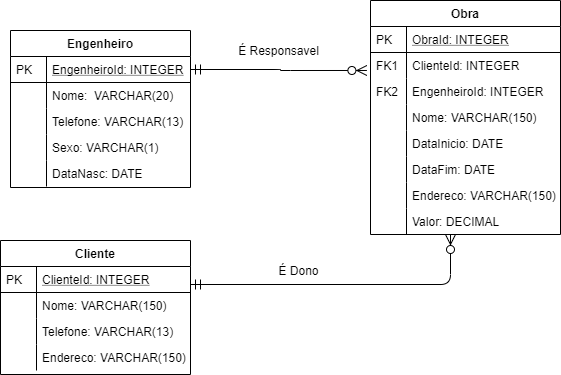

The diagram above was exported from draw.io. Its source (the exported page's mxGraphModel, read from the mxfile embedded in the PNG):
<mxGraphModel dx="868" dy="401" grid="1" gridSize="10" guides="1" tooltips="1" connect="1" arrows="1" fold="1" page="1" pageScale="1" pageWidth="827" pageHeight="1169" math="0" shadow="0">
  <root>
    <mxCell id="WIyWlLk6GJQsqaUBKTNV-0" />
    <mxCell id="WIyWlLk6GJQsqaUBKTNV-1" parent="WIyWlLk6GJQsqaUBKTNV-0" />
    <mxCell id="zkfFHV4jXpPFQw0GAbJ--51" value="Engenheiro" style="swimlane;fontStyle=1;childLayout=stackLayout;horizontal=1;startSize=26;horizontalStack=0;resizeParent=1;resizeLast=0;collapsible=1;marginBottom=0;rounded=0;shadow=0;strokeWidth=1;" parent="WIyWlLk6GJQsqaUBKTNV-1" vertex="1">
      <mxGeometry x="140" y="120" width="180" height="157" as="geometry">
        <mxRectangle x="20" y="80" width="160" height="26" as="alternateBounds" />
      </mxGeometry>
    </mxCell>
    <mxCell id="zkfFHV4jXpPFQw0GAbJ--52" value="EngenheiroId: INTEGER" style="shape=partialRectangle;top=0;left=0;right=0;bottom=1;align=left;verticalAlign=top;fillColor=none;spacingLeft=40;spacingRight=4;overflow=hidden;rotatable=0;points=[[0,0.5],[1,0.5]];portConstraint=eastwest;dropTarget=0;rounded=0;shadow=0;strokeWidth=1;fontStyle=4" parent="zkfFHV4jXpPFQw0GAbJ--51" vertex="1">
      <mxGeometry y="26" width="180" height="26" as="geometry" />
    </mxCell>
    <mxCell id="zkfFHV4jXpPFQw0GAbJ--53" value="PK" style="shape=partialRectangle;top=0;left=0;bottom=0;fillColor=none;align=left;verticalAlign=top;spacingLeft=4;spacingRight=4;overflow=hidden;rotatable=0;points=[];portConstraint=eastwest;part=1;" parent="zkfFHV4jXpPFQw0GAbJ--52" vertex="1" connectable="0">
      <mxGeometry width="36" height="26" as="geometry" />
    </mxCell>
    <mxCell id="zkfFHV4jXpPFQw0GAbJ--54" value="Nome:  VARCHAR(20)" style="shape=partialRectangle;top=0;left=0;right=0;bottom=0;align=left;verticalAlign=top;fillColor=none;spacingLeft=40;spacingRight=4;overflow=hidden;rotatable=0;points=[[0,0.5],[1,0.5]];portConstraint=eastwest;dropTarget=0;rounded=0;shadow=0;strokeWidth=1;" parent="zkfFHV4jXpPFQw0GAbJ--51" vertex="1">
      <mxGeometry y="52" width="180" height="26" as="geometry" />
    </mxCell>
    <mxCell id="zkfFHV4jXpPFQw0GAbJ--55" value="" style="shape=partialRectangle;top=0;left=0;bottom=0;fillColor=none;align=left;verticalAlign=top;spacingLeft=4;spacingRight=4;overflow=hidden;rotatable=0;points=[];portConstraint=eastwest;part=1;" parent="zkfFHV4jXpPFQw0GAbJ--54" vertex="1" connectable="0">
      <mxGeometry width="36" height="26" as="geometry" />
    </mxCell>
    <mxCell id="paDtvtwpOIYRQg2BMoSa-13" value="Telefone: VARCHAR(13)" style="shape=partialRectangle;top=0;left=0;right=0;bottom=0;align=left;verticalAlign=top;fillColor=none;spacingLeft=40;spacingRight=4;overflow=hidden;rotatable=0;points=[[0,0.5],[1,0.5]];portConstraint=eastwest;dropTarget=0;rounded=0;shadow=0;strokeWidth=1;" parent="zkfFHV4jXpPFQw0GAbJ--51" vertex="1">
      <mxGeometry y="78" width="180" height="26" as="geometry" />
    </mxCell>
    <mxCell id="paDtvtwpOIYRQg2BMoSa-14" value="" style="shape=partialRectangle;top=0;left=0;bottom=0;fillColor=none;align=left;verticalAlign=top;spacingLeft=4;spacingRight=4;overflow=hidden;rotatable=0;points=[];portConstraint=eastwest;part=1;" parent="paDtvtwpOIYRQg2BMoSa-13" vertex="1" connectable="0">
      <mxGeometry width="36" height="26" as="geometry" />
    </mxCell>
    <mxCell id="paDtvtwpOIYRQg2BMoSa-15" value="Sexo: VARCHAR(1)" style="shape=partialRectangle;top=0;left=0;right=0;bottom=0;align=left;verticalAlign=top;fillColor=none;spacingLeft=40;spacingRight=4;overflow=hidden;rotatable=0;points=[[0,0.5],[1,0.5]];portConstraint=eastwest;dropTarget=0;rounded=0;shadow=0;strokeWidth=1;" parent="zkfFHV4jXpPFQw0GAbJ--51" vertex="1">
      <mxGeometry y="104" width="180" height="26" as="geometry" />
    </mxCell>
    <mxCell id="paDtvtwpOIYRQg2BMoSa-16" value="" style="shape=partialRectangle;top=0;left=0;bottom=0;fillColor=none;align=left;verticalAlign=top;spacingLeft=4;spacingRight=4;overflow=hidden;rotatable=0;points=[];portConstraint=eastwest;part=1;" parent="paDtvtwpOIYRQg2BMoSa-15" vertex="1" connectable="0">
      <mxGeometry width="36" height="26" as="geometry" />
    </mxCell>
    <mxCell id="paDtvtwpOIYRQg2BMoSa-17" value="DataNasc: DATE" style="shape=partialRectangle;top=0;left=0;right=0;bottom=0;align=left;verticalAlign=top;fillColor=none;spacingLeft=40;spacingRight=4;overflow=hidden;rotatable=0;points=[[0,0.5],[1,0.5]];portConstraint=eastwest;dropTarget=0;rounded=0;shadow=0;strokeWidth=1;" parent="zkfFHV4jXpPFQw0GAbJ--51" vertex="1">
      <mxGeometry y="130" width="180" height="26" as="geometry" />
    </mxCell>
    <mxCell id="paDtvtwpOIYRQg2BMoSa-18" value="" style="shape=partialRectangle;top=0;left=0;bottom=0;fillColor=none;align=left;verticalAlign=top;spacingLeft=4;spacingRight=4;overflow=hidden;rotatable=0;points=[];portConstraint=eastwest;part=1;" parent="paDtvtwpOIYRQg2BMoSa-17" vertex="1" connectable="0">
      <mxGeometry width="36" height="26" as="geometry" />
    </mxCell>
    <mxCell id="zkfFHV4jXpPFQw0GAbJ--56" value="Obra" style="swimlane;fontStyle=1;childLayout=stackLayout;horizontal=1;startSize=26;horizontalStack=0;resizeParent=1;resizeLast=0;collapsible=1;marginBottom=0;rounded=0;shadow=0;strokeWidth=1;" parent="WIyWlLk6GJQsqaUBKTNV-1" vertex="1">
      <mxGeometry x="500" y="90" width="190" height="234" as="geometry">
        <mxRectangle x="260" y="80" width="160" height="26" as="alternateBounds" />
      </mxGeometry>
    </mxCell>
    <mxCell id="zkfFHV4jXpPFQw0GAbJ--57" value="ObraId: INTEGER" style="shape=partialRectangle;top=0;left=0;right=0;bottom=1;align=left;verticalAlign=top;fillColor=none;spacingLeft=40;spacingRight=4;overflow=hidden;rotatable=0;points=[[0,0.5],[1,0.5]];portConstraint=eastwest;dropTarget=0;rounded=0;shadow=0;strokeWidth=1;fontStyle=4" parent="zkfFHV4jXpPFQw0GAbJ--56" vertex="1">
      <mxGeometry y="26" width="190" height="26" as="geometry" />
    </mxCell>
    <mxCell id="zkfFHV4jXpPFQw0GAbJ--58" value="PK" style="shape=partialRectangle;top=0;left=0;bottom=0;fillColor=none;align=left;verticalAlign=top;spacingLeft=4;spacingRight=4;overflow=hidden;rotatable=0;points=[];portConstraint=eastwest;part=1;" parent="zkfFHV4jXpPFQw0GAbJ--57" vertex="1" connectable="0">
      <mxGeometry width="36" height="26" as="geometry" />
    </mxCell>
    <mxCell id="zkfFHV4jXpPFQw0GAbJ--59" value="ClienteId: INTEGER" style="shape=partialRectangle;top=0;left=0;right=0;bottom=0;align=left;verticalAlign=top;fillColor=none;spacingLeft=40;spacingRight=4;overflow=hidden;rotatable=0;points=[[0,0.5],[1,0.5]];portConstraint=eastwest;dropTarget=0;rounded=0;shadow=0;strokeWidth=1;" parent="zkfFHV4jXpPFQw0GAbJ--56" vertex="1">
      <mxGeometry y="52" width="190" height="26" as="geometry" />
    </mxCell>
    <mxCell id="zkfFHV4jXpPFQw0GAbJ--60" value="FK1" style="shape=partialRectangle;top=0;left=0;bottom=0;fillColor=none;align=left;verticalAlign=top;spacingLeft=4;spacingRight=4;overflow=hidden;rotatable=0;points=[];portConstraint=eastwest;part=1;" parent="zkfFHV4jXpPFQw0GAbJ--59" vertex="1" connectable="0">
      <mxGeometry width="36" height="26" as="geometry" />
    </mxCell>
    <mxCell id="zkfFHV4jXpPFQw0GAbJ--61" value="EngenheiroId: INTEGER" style="shape=partialRectangle;top=0;left=0;right=0;bottom=0;align=left;verticalAlign=top;fillColor=none;spacingLeft=40;spacingRight=4;overflow=hidden;rotatable=0;points=[[0,0.5],[1,0.5]];portConstraint=eastwest;dropTarget=0;rounded=0;shadow=0;strokeWidth=1;" parent="zkfFHV4jXpPFQw0GAbJ--56" vertex="1">
      <mxGeometry y="78" width="190" height="26" as="geometry" />
    </mxCell>
    <mxCell id="zkfFHV4jXpPFQw0GAbJ--62" value="FK2" style="shape=partialRectangle;top=0;left=0;bottom=0;fillColor=none;align=left;verticalAlign=top;spacingLeft=4;spacingRight=4;overflow=hidden;rotatable=0;points=[];portConstraint=eastwest;part=1;" parent="zkfFHV4jXpPFQw0GAbJ--61" vertex="1" connectable="0">
      <mxGeometry width="36" height="26" as="geometry" />
    </mxCell>
    <mxCell id="paDtvtwpOIYRQg2BMoSa-5" value="Nome: VARCHAR(150)&#10; " style="shape=partialRectangle;top=0;left=0;right=0;bottom=0;align=left;verticalAlign=top;fillColor=none;spacingLeft=40;spacingRight=4;overflow=hidden;rotatable=0;points=[[0,0.5],[1,0.5]];portConstraint=eastwest;dropTarget=0;rounded=0;shadow=0;strokeWidth=1;" parent="zkfFHV4jXpPFQw0GAbJ--56" vertex="1">
      <mxGeometry y="104" width="190" height="26" as="geometry" />
    </mxCell>
    <mxCell id="paDtvtwpOIYRQg2BMoSa-6" value="" style="shape=partialRectangle;top=0;left=0;bottom=0;fillColor=none;align=left;verticalAlign=top;spacingLeft=4;spacingRight=4;overflow=hidden;rotatable=0;points=[];portConstraint=eastwest;part=1;" parent="paDtvtwpOIYRQg2BMoSa-5" vertex="1" connectable="0">
      <mxGeometry width="36" height="26" as="geometry" />
    </mxCell>
    <mxCell id="paDtvtwpOIYRQg2BMoSa-7" value="DataInicio: DATE" style="shape=partialRectangle;top=0;left=0;right=0;bottom=0;align=left;verticalAlign=top;fillColor=none;spacingLeft=40;spacingRight=4;overflow=hidden;rotatable=0;points=[[0,0.5],[1,0.5]];portConstraint=eastwest;dropTarget=0;rounded=0;shadow=0;strokeWidth=1;" parent="zkfFHV4jXpPFQw0GAbJ--56" vertex="1">
      <mxGeometry y="130" width="190" height="26" as="geometry" />
    </mxCell>
    <mxCell id="paDtvtwpOIYRQg2BMoSa-8" value="" style="shape=partialRectangle;top=0;left=0;bottom=0;fillColor=none;align=left;verticalAlign=top;spacingLeft=4;spacingRight=4;overflow=hidden;rotatable=0;points=[];portConstraint=eastwest;part=1;" parent="paDtvtwpOIYRQg2BMoSa-7" vertex="1" connectable="0">
      <mxGeometry width="36" height="26" as="geometry" />
    </mxCell>
    <mxCell id="paDtvtwpOIYRQg2BMoSa-9" value="DataFim: DATE" style="shape=partialRectangle;top=0;left=0;right=0;bottom=0;align=left;verticalAlign=top;fillColor=none;spacingLeft=40;spacingRight=4;overflow=hidden;rotatable=0;points=[[0,0.5],[1,0.5]];portConstraint=eastwest;dropTarget=0;rounded=0;shadow=0;strokeWidth=1;" parent="zkfFHV4jXpPFQw0GAbJ--56" vertex="1">
      <mxGeometry y="156" width="190" height="26" as="geometry" />
    </mxCell>
    <mxCell id="paDtvtwpOIYRQg2BMoSa-10" value="" style="shape=partialRectangle;top=0;left=0;bottom=0;fillColor=none;align=left;verticalAlign=top;spacingLeft=4;spacingRight=4;overflow=hidden;rotatable=0;points=[];portConstraint=eastwest;part=1;" parent="paDtvtwpOIYRQg2BMoSa-9" vertex="1" connectable="0">
      <mxGeometry width="36" height="26" as="geometry" />
    </mxCell>
    <mxCell id="paDtvtwpOIYRQg2BMoSa-11" value="Endereco: VARCHAR(150)" style="shape=partialRectangle;top=0;left=0;right=0;bottom=0;align=left;verticalAlign=top;fillColor=none;spacingLeft=40;spacingRight=4;overflow=hidden;rotatable=0;points=[[0,0.5],[1,0.5]];portConstraint=eastwest;dropTarget=0;rounded=0;shadow=0;strokeWidth=1;" parent="zkfFHV4jXpPFQw0GAbJ--56" vertex="1">
      <mxGeometry y="182" width="190" height="26" as="geometry" />
    </mxCell>
    <mxCell id="paDtvtwpOIYRQg2BMoSa-12" value="" style="shape=partialRectangle;top=0;left=0;bottom=0;fillColor=none;align=left;verticalAlign=top;spacingLeft=4;spacingRight=4;overflow=hidden;rotatable=0;points=[];portConstraint=eastwest;part=1;" parent="paDtvtwpOIYRQg2BMoSa-11" vertex="1" connectable="0">
      <mxGeometry width="36" height="26" as="geometry" />
    </mxCell>
    <mxCell id="paDtvtwpOIYRQg2BMoSa-21" value="Valor: DECIMAL" style="shape=partialRectangle;top=0;left=0;right=0;bottom=0;align=left;verticalAlign=top;fillColor=none;spacingLeft=40;spacingRight=4;overflow=hidden;rotatable=0;points=[[0,0.5],[1,0.5]];portConstraint=eastwest;dropTarget=0;rounded=0;shadow=0;strokeWidth=1;" parent="zkfFHV4jXpPFQw0GAbJ--56" vertex="1">
      <mxGeometry y="208" width="190" height="26" as="geometry" />
    </mxCell>
    <mxCell id="paDtvtwpOIYRQg2BMoSa-22" value="" style="shape=partialRectangle;top=0;left=0;bottom=0;fillColor=none;align=left;verticalAlign=top;spacingLeft=4;spacingRight=4;overflow=hidden;rotatable=0;points=[];portConstraint=eastwest;part=1;" parent="paDtvtwpOIYRQg2BMoSa-21" vertex="1" connectable="0">
      <mxGeometry width="36" height="26" as="geometry" />
    </mxCell>
    <mxCell id="zkfFHV4jXpPFQw0GAbJ--63" value="" style="edgeStyle=orthogonalEdgeStyle;endArrow=ERzeroToMany;startArrow=ERmandOne;shadow=0;strokeWidth=1;endSize=8;startSize=8;entryX=-0.019;entryY=-0.308;entryDx=0;entryDy=0;entryPerimeter=0;" parent="WIyWlLk6GJQsqaUBKTNV-1" source="zkfFHV4jXpPFQw0GAbJ--52" target="zkfFHV4jXpPFQw0GAbJ--61" edge="1">
      <mxGeometry width="100" height="100" relative="1" as="geometry">
        <mxPoint x="310" y="473" as="sourcePoint" />
        <mxPoint x="410" y="373" as="targetPoint" />
        <Array as="points">
          <mxPoint x="410" y="159" />
          <mxPoint x="410" y="160" />
        </Array>
      </mxGeometry>
    </mxCell>
    <mxCell id="zkfFHV4jXpPFQw0GAbJ--64" value="Cliente" style="swimlane;fontStyle=1;childLayout=stackLayout;horizontal=1;startSize=26;horizontalStack=0;resizeParent=1;resizeLast=0;collapsible=1;marginBottom=0;rounded=0;shadow=0;strokeWidth=1;" parent="WIyWlLk6GJQsqaUBKTNV-1" vertex="1">
      <mxGeometry x="130" y="330" width="190" height="134" as="geometry">
        <mxRectangle x="140" y="330" width="160" height="26" as="alternateBounds" />
      </mxGeometry>
    </mxCell>
    <mxCell id="zkfFHV4jXpPFQw0GAbJ--65" value="ClienteId: INTEGER" style="shape=partialRectangle;top=0;left=0;right=0;bottom=1;align=left;verticalAlign=top;fillColor=none;spacingLeft=40;spacingRight=4;overflow=hidden;rotatable=0;points=[[0,0.5],[1,0.5]];portConstraint=eastwest;dropTarget=0;rounded=0;shadow=0;strokeWidth=1;fontStyle=4" parent="zkfFHV4jXpPFQw0GAbJ--64" vertex="1">
      <mxGeometry y="26" width="190" height="26" as="geometry" />
    </mxCell>
    <mxCell id="zkfFHV4jXpPFQw0GAbJ--66" value="PK" style="shape=partialRectangle;top=0;left=0;bottom=0;fillColor=none;align=left;verticalAlign=top;spacingLeft=4;spacingRight=4;overflow=hidden;rotatable=0;points=[];portConstraint=eastwest;part=1;" parent="zkfFHV4jXpPFQw0GAbJ--65" vertex="1" connectable="0">
      <mxGeometry width="36" height="26" as="geometry" />
    </mxCell>
    <mxCell id="zkfFHV4jXpPFQw0GAbJ--67" value="Nome: VARCHAR(150)" style="shape=partialRectangle;top=0;left=0;right=0;bottom=0;align=left;verticalAlign=top;fillColor=none;spacingLeft=40;spacingRight=4;overflow=hidden;rotatable=0;points=[[0,0.5],[1,0.5]];portConstraint=eastwest;dropTarget=0;rounded=0;shadow=0;strokeWidth=1;" parent="zkfFHV4jXpPFQw0GAbJ--64" vertex="1">
      <mxGeometry y="52" width="190" height="26" as="geometry" />
    </mxCell>
    <mxCell id="zkfFHV4jXpPFQw0GAbJ--68" value="" style="shape=partialRectangle;top=0;left=0;bottom=0;fillColor=none;align=left;verticalAlign=top;spacingLeft=4;spacingRight=4;overflow=hidden;rotatable=0;points=[];portConstraint=eastwest;part=1;" parent="zkfFHV4jXpPFQw0GAbJ--67" vertex="1" connectable="0">
      <mxGeometry width="36" height="26" as="geometry" />
    </mxCell>
    <mxCell id="zkfFHV4jXpPFQw0GAbJ--69" value="Telefone: VARCHAR(13)" style="shape=partialRectangle;top=0;left=0;right=0;bottom=0;align=left;verticalAlign=top;fillColor=none;spacingLeft=40;spacingRight=4;overflow=hidden;rotatable=0;points=[[0,0.5],[1,0.5]];portConstraint=eastwest;dropTarget=0;rounded=0;shadow=0;strokeWidth=1;" parent="zkfFHV4jXpPFQw0GAbJ--64" vertex="1">
      <mxGeometry y="78" width="190" height="26" as="geometry" />
    </mxCell>
    <mxCell id="zkfFHV4jXpPFQw0GAbJ--70" value="" style="shape=partialRectangle;top=0;left=0;bottom=0;fillColor=none;align=left;verticalAlign=top;spacingLeft=4;spacingRight=4;overflow=hidden;rotatable=0;points=[];portConstraint=eastwest;part=1;" parent="zkfFHV4jXpPFQw0GAbJ--69" vertex="1" connectable="0">
      <mxGeometry width="36" height="26" as="geometry" />
    </mxCell>
    <mxCell id="paDtvtwpOIYRQg2BMoSa-23" value="Endereco: VARCHAR(150)" style="shape=partialRectangle;top=0;left=0;right=0;bottom=0;align=left;verticalAlign=top;fillColor=none;spacingLeft=40;spacingRight=4;overflow=hidden;rotatable=0;points=[[0,0.5],[1,0.5]];portConstraint=eastwest;dropTarget=0;rounded=0;shadow=0;strokeWidth=1;" parent="zkfFHV4jXpPFQw0GAbJ--64" vertex="1">
      <mxGeometry y="104" width="190" height="26" as="geometry" />
    </mxCell>
    <mxCell id="paDtvtwpOIYRQg2BMoSa-24" value="" style="shape=partialRectangle;top=0;left=0;bottom=0;fillColor=none;align=left;verticalAlign=top;spacingLeft=4;spacingRight=4;overflow=hidden;rotatable=0;points=[];portConstraint=eastwest;part=1;" parent="paDtvtwpOIYRQg2BMoSa-23" vertex="1" connectable="0">
      <mxGeometry width="36" height="26" as="geometry" />
    </mxCell>
    <mxCell id="zkfFHV4jXpPFQw0GAbJ--71" value="" style="edgeStyle=orthogonalEdgeStyle;endArrow=ERmandOne;startArrow=ERzeroToMany;shadow=0;strokeWidth=1;endSize=8;startSize=8;endFill=0;startFill=1;" parent="WIyWlLk6GJQsqaUBKTNV-1" source="zkfFHV4jXpPFQw0GAbJ--56" target="zkfFHV4jXpPFQw0GAbJ--64" edge="1">
      <mxGeometry width="100" height="100" relative="1" as="geometry">
        <mxPoint x="410" y="206" as="sourcePoint" />
        <mxPoint x="330" y="193" as="targetPoint" />
        <Array as="points">
          <mxPoint x="580" y="374" />
        </Array>
      </mxGeometry>
    </mxCell>
    <mxCell id="paDtvtwpOIYRQg2BMoSa-1" value="É Responsavel" style="text;html=1;align=center;verticalAlign=middle;resizable=0;points=[];autosize=1;" parent="WIyWlLk6GJQsqaUBKTNV-1" vertex="1">
      <mxGeometry x="358" y="130" width="100" height="20" as="geometry" />
    </mxCell>
    <mxCell id="paDtvtwpOIYRQg2BMoSa-3" value="É Dono" style="text;html=1;align=center;verticalAlign=middle;resizable=0;points=[];autosize=1;" parent="WIyWlLk6GJQsqaUBKTNV-1" vertex="1">
      <mxGeometry x="398" y="350" width="60" height="20" as="geometry" />
    </mxCell>
  </root>
</mxGraphModel>